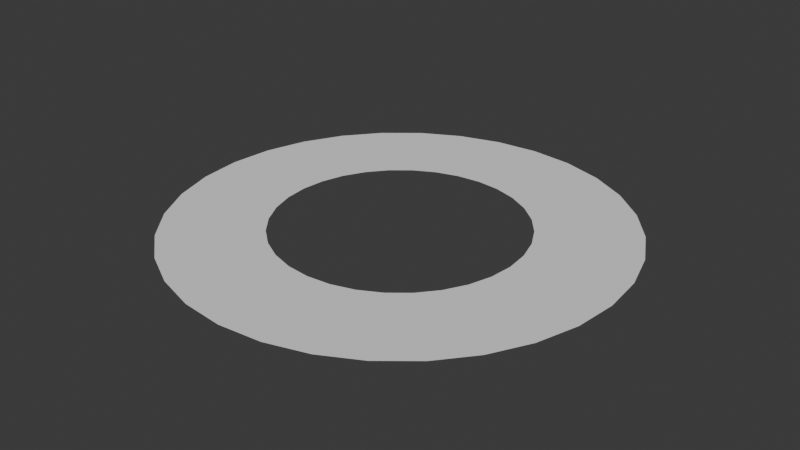 # Source: oneFaceDisc.blend  (saved by Blender 4.1.24; exported with 4.5.12 LTS)
import bpy
from mathutils import Matrix  # noqa: F401  (used for matrix-valued properties, if any)

bpy.ops.wm.read_factory_settings(use_empty=True)
scene = bpy.context.scene
scene.name = 'Scene'

# ---- collections
col_collection = bpy.data.collections.new('Collection'); scene.collection.children.link(col_collection)

# ---- world
world_world = bpy.data.worlds.new('World'); scene.world = world_world
world_world.use_nodes = True; world_world.node_tree.nodes.clear()
_N = world_world.node_tree.nodes; _L = world_world.node_tree.links
n0 = _N.new('ShaderNodeOutputWorld'); n0.name = 'World Output'; n0.location = (300, 300)
n1 = _N.new('ShaderNodeBackground'); n1.name = 'Background'; n1.location = (10, 300)
n1.inputs[0].default_value = (0.05088, 0.05088, 0.05088, 1.0)
_L.new(n1.outputs[0], n0.inputs[0])
n0.is_active_output = True
world_world.color = (0.05088, 0.05088, 0.05088)
world_world.use_sun_shadow = False
world_world.sun_shadow_jitter_overblur = 0.0

# ---- meshes
me_circle = bpy.data.meshes.new('Circle')
me_circle.from_pydata([(0.0, 1.0, 0.0), (-0.1951, 0.9808, 0.0), (-0.3827, 0.9239, 0.0), (-0.5556, 0.8315, 0.0), (-0.7071, 0.7071, 0.0), (-0.8315, 0.5556, 0.0), (-0.9239, 0.3827, 0.0), (-0.9808, 0.1951, 0.0), (-1.0, 0.0, 0.0), (-0.9808, -0.1951, 0.0), (-0.9239, -0.3827, 0.0), (-0.8315, -0.5556, 0.0), (-0.7071, -0.7071, 0.0), (-0.5556, -0.8315, 0.0), (-0.3827, -0.9239, 0.0), (-0.1951, -0.9808, 0.0), (0.0, -1.0, 0.0), (0.1951, -0.9808, 0.0), (0.3827, -0.9239, 0.0), (0.5556, -0.8315, 0.0), (0.7071, -0.7071, 0.0), (0.8315, -0.5556, 0.0), (0.9239, -0.3827, 0.0), (0.9808, -0.1951, 0.0), (1.0, 0.0, 0.0), (0.9808, 0.1951, 0.0), (0.9239, 0.3827, 0.0), (0.8315, 0.5556, 0.0), (0.7071, 0.7071, 0.0), (0.5556, 0.8315, 0.0), (0.3827, 0.9239, 0.0), (0.1951, 0.9808, 0.0), (-5.42e-09, 0.5523, 0.0), (-0.1077, 0.5417, 0.0), (-0.2114, 0.5103, 0.0), (-0.3068, 0.4592, 0.0), (-0.3905, 0.3905, 0.0), (-0.4592, 0.3068, 0.0), (-0.5103, 0.2114, 0.0), (-0.5417, 0.1077, 0.0), (-0.5523, 6.671e-09, 0.0), (-0.5417, -0.1077, 0.0), (-0.5103, -0.2114, 0.0), (-0.4592, -0.3068, 0.0), (-0.3905, -0.3905, 0.0), (-0.3068, -0.4592, 0.0), (-0.2114, -0.5103, 0.0), (-0.1077, -0.5417, 0.0), (-5.42e-09, -0.5523, 0.0), (0.1077, -0.5417, 0.0), (0.2114, -0.5103, 0.0), (0.3068, -0.4592, 0.0), (0.3905, -0.3905, 0.0), (0.4592, -0.3068, 0.0), (0.5103, -0.2114, 0.0), (0.5417, -0.1077, 0.0), (0.5523, 6.671e-09, 0.0), (0.5417, 0.1077, 0.0), (0.5103, 0.2114, 0.0), (0.4592, 0.3068, 0.0), (0.3905, 0.3905, 0.0), (0.3068, 0.4592, 0.0), (0.2114, 0.5103, 0.0), (0.1077, 0.5417, 0.0)], [], [(7, 8, 40, 39), (21, 22, 54, 53), (8, 9, 41, 40), (22, 23, 55, 54), (9, 10, 42, 41), (23, 24, 56, 55), (10, 11, 43, 42), (24, 25, 57, 56), (11, 12, 44, 43), (25, 26, 58, 57), (12, 13, 45, 44), (26, 27, 59, 58), (13, 14, 46, 45), (0, 1, 33, 32), (27, 28, 60, 59), (14, 15, 47, 46), (1, 2, 34, 33), (28, 29, 61, 60), (15, 16, 48, 47), (2, 3, 35, 34), (29, 30, 62, 61), (16, 17, 49, 48), (3, 4, 36, 35), (30, 31, 63, 62), (17, 18, 50, 49), (4, 5, 37, 36), (31, 0, 32, 63), (18, 19, 51, 50), (5, 6, 38, 37), (19, 20, 52, 51), (6, 7, 39, 38), (20, 21, 53, 52)])
_uv = me_circle.uv_layers.new(name='UVMap')
_uv.uv.foreach_set('vector', [0.7791, 0.9961, 0.748, 0.9961, 0.748, 0.003907, 0.7791, 0.003907, 0.345, 0.9961, 0.314, 0.9961, 0.314, 0.003907, 0.345, 0.003907, 0.748, 0.9961, 0.717, 0.9961, 0.717, 0.003906, 0.748, 0.003907, 0.314, 0.9961, 0.283, 0.9961, 0.283, 0.003907, 0.314, 0.003907, 0.717, 0.9961, 0.686, 0.9961, 0.686, 0.003907, 0.717, 0.003907, 0.283, 0.9961, 0.252, 0.9961, 0.252, 0.003907, 0.283, 0.003907, 0.686, 0.9961, 0.655, 0.9961, 0.655, 0.003907, 0.686, 0.003907, 0.252, 0.9961, 0.2209, 0.9961, 0.2209, 0.003907, 0.252, 0.003907, 0.655, 0.9961, 0.624, 0.9961, 0.624, 0.003907, 0.655, 0.003907, 0.2209, 0.9961, 0.1899, 0.9961, 0.1899, 0.003907, 0.2209, 0.003907, 0.624, 0.9961, 0.593, 0.9961, 0.593, 0.003907, 0.624, 0.003907, 0.1899, 0.9961, 0.1589, 0.9961, 0.1589, 0.003906, 0.1899, 0.003907, 0.593, 0.9961, 0.562, 0.9961, 0.562, 0.003907, 0.593, 0.003907, 0.9961, 0.9961, 0.9651, 0.9961, 0.9651, 0.003907, 0.9961, 0.003907, 0.1589, 0.9961, 0.1279, 0.9961, 0.1279, 0.003907, 0.1589, 0.003907, 0.562, 0.9961, 0.531, 0.9961, 0.531, 0.003907, 0.562, 0.003907, 0.9651, 0.9961, 0.9341, 0.9961, 0.9341, 0.003907, 0.9651, 0.003907, 0.1279, 0.9961, 0.09692, 0.9961, 0.09692, 0.003907, 0.1279, 0.003907, 0.531, 0.9961, 0.5, 0.9961, 0.5, 0.003907, 0.531, 0.003907, 0.9341, 0.9961, 0.9031, 0.9961, 0.9031, 0.003907, 0.9341, 0.003907, 0.09692, 0.9961, 0.06592, 0.9961, 0.06592, 0.003906, 0.09692, 0.003907, 0.5, 0.9961, 0.469, 0.9961, 0.469, 0.003907, 0.5, 0.003907, 0.9031, 0.9961, 0.8721, 0.9961, 0.8721, 0.003906, 0.9031, 0.003907, 0.06592, 0.9961, 0.03491, 0.9961, 0.03491, 0.003907, 0.06592, 0.003907, 0.469, 0.9961, 0.438, 0.9961, 0.438, 0.003907, 0.469, 0.003907, 0.8721, 0.9961, 0.8411, 0.9961, 0.8411, 0.003907, 0.8721, 0.003907, 0.03491, 0.9961, 0.003906, 0.9961, 0.003906, 0.003907, 0.03491, 0.003907, 0.438, 0.9961, 0.407, 0.9961, 0.407, 0.003907, 0.438, 0.003907, 0.8411, 0.9961, 0.8101, 0.9961, 0.8101, 0.003907, 0.8411, 0.003907, 0.407, 0.9961, 0.376, 0.9961, 0.376, 0.003906, 0.407, 0.003907, 0.8101, 0.9961, 0.7791, 0.9961, 0.7791, 0.003906, 0.8101, 0.003907, 0.376, 0.9961, 0.345, 0.9961, 0.345, 0.003907, 0.376, 0.003907])
me_circle.update()

# ---- objects
ob_circle = bpy.data.objects.new('Circle', me_circle)

# ---- transforms, parenting, visibility, modifiers, constraints
ob_circle.location = (0.0, 0.0, 0.0)

# ---- collection membership
col_collection.objects.link(ob_circle)

# ---- scene / render settings (as saved in the file)
scene.frame_start = 1; scene.frame_end = 250; scene.frame_set(1)
scene.render.engine = 'BLENDER_EEVEE_NEXT'
scene.cycles.sampling_pattern = 'TABULATED_SOBOL'
scene.eevee.ray_tracing_options.trace_max_roughness = 0.0
bpy.context.view_layer.update()

# ---- added for rendering (the .blend has no active camera and no usable light): camera, sun
cam_auto = bpy.data.cameras.new('AutoCamera')
cam_auto.lens = 50.0
cam_auto.sensor_width = 36.0
cam_auto.clip_end = 1000.0
ob_auto_camera = bpy.data.objects.new('AutoCamera', cam_auto)
scene.collection.objects.link(ob_auto_camera)
ob_auto_camera.location = (2.61693, -3.14032, 2.09354)
ob_auto_camera.rotation_euler = (1.09748, -7.21219e-08, 0.694738)
scene.camera = ob_auto_camera
light_auto_sun = bpy.data.lights.new('AutoSun', 'SUN')
light_auto_sun.energy = 3.0
light_auto_sun.angle = 0.0523599
ob_auto_sun = bpy.data.objects.new('AutoSun', light_auto_sun)
scene.collection.objects.link(ob_auto_sun)
ob_auto_sun.rotation_euler = (0.872665, 0.174533, 0.523599)
bpy.context.view_layer.update()
